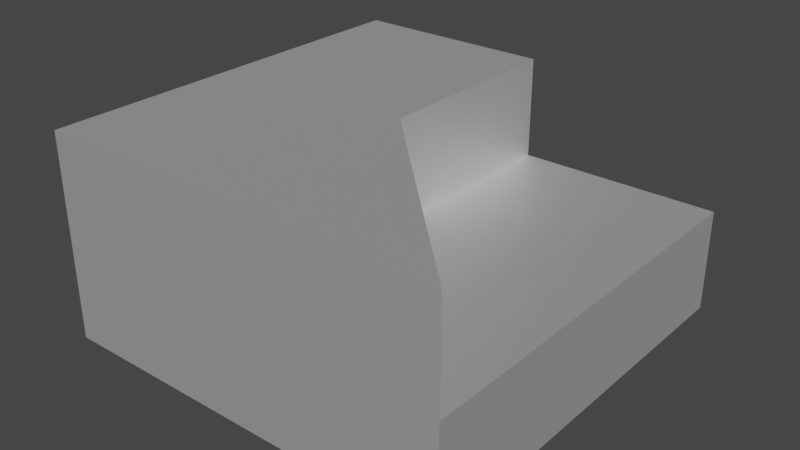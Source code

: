 # Source: Terain_7.blend  (saved by Blender 2.83.18; exported with 4.5.12 LTS)
import bpy
from mathutils import Matrix  # noqa: F401  (used for matrix-valued properties, if any)

bpy.ops.wm.read_factory_settings(use_empty=True)
scene = bpy.context.scene
scene.name = 'Scene'

# ---- collections
col_collection = bpy.data.collections.new('Collection'); scene.collection.children.link(col_collection)

# ---- materials (node trees are filled in below, after node groups)
mat_mat_riau = bpy.data.materials.new('Matériau')
mat_mat_riau.use_transparent_shadow = False

# ---- material node trees
mat_mat_riau.use_nodes = True; mat_mat_riau.node_tree.nodes.clear()
_N = mat_mat_riau.node_tree.nodes; _L = mat_mat_riau.node_tree.links
n0 = _N.new('ShaderNodeBsdfPrincipled'); n0.name = 'Principled BSDF'; n0.location = (10, 300)
n0.distribution = 'GGX'
n0.subsurface_method = 'BURLEY'
n0.inputs[0].default_value = (1.0, 1.0, 1.0, 1.0)
n0.inputs[1].default_value = 0.8
n0.inputs[3].default_value = 1.45
n0.inputs[20].default_value = 0.4
n0.inputs[27].default_value = (0.0, 0.0, 0.0, 1.0)
n0.inputs[28].default_value = 1.0
n1 = _N.new('ShaderNodeOutputMaterial'); n1.name = 'Material Output'; n1.location = (300, 300)
_L.new(n0.outputs[0], n1.inputs[0])
n1.is_active_output = True

# ---- world
world_world = bpy.data.worlds.new('World'); scene.world = world_world
world_world.use_nodes = True; world_world.node_tree.nodes.clear()
_N = world_world.node_tree.nodes; _L = world_world.node_tree.links
n0 = _N.new('ShaderNodeOutputWorld'); n0.name = 'World Output'; n0.location = (300, 300)
n1 = _N.new('ShaderNodeBackground'); n1.name = 'Background'; n1.location = (10, 300)
n1.inputs[0].default_value = (0.05088, 0.05088, 0.05088, 1.0)
_L.new(n1.outputs[0], n0.inputs[0])
n0.is_active_output = True
world_world.color = (0.05088, 0.05088, 0.05088)
world_world.use_sun_shadow = False
world_world.sun_shadow_jitter_overblur = 0.0

# ---- meshes
me_cube = bpy.data.meshes.new('Cube')
me_cube.from_pydata([(-1.0, -1.0, -0.5), (-1.0, -1.0, 0.5), (-1.0, 1.0, -0.5), (-1.0, 1.0, 0.5), (1.0, -1.0, -0.5), (1.0, -1.0, 0.5), (1.0, 1.0, -0.5), (0.0, 0.0, 0.5), (1.0, 1.0, 0.0), (1.0, -1.0, 0.0), (0.0, 0.0, 0.0), (0.0, 1.0, 0.5), (0.0, 1.0, 0.0)], [], [(4, 9, 5, 1, 0), (2, 6, 4, 0), (1, 5, 7), (7, 11, 3, 1), (0, 1, 3, 2), (7, 10, 12, 11), (6, 8, 9, 4), (5, 9, 10, 7), (8, 12, 10, 9), (2, 3, 11, 12, 8, 6)])
_uv = me_cube.uv_layers.new(name='CarteUV')
_uv.uv.foreach_set('vector', [0.375, 0.75, 0.5, 0.75, 0.625, 0.75, 0.625, 1.0, 0.375, 1.0, 0.125, 0.5, 0.375, 0.5, 0.375, 0.75, 0.125, 0.75, 0.75, 0.75, 0.625, 0.75, 0.75, 0.625, 0.0, 0.0, 0.625, 0.4375, 0.875, 0.5, 0.75, 0.75, 0.375, 0.0, 0.625, 0.0, 0.625, 0.25, 0.375, 0.25, 0.0, 0.0, 0.0, 0.0, 0.5, 0.4062, 0.625, 0.4375, 0.375, 0.5, 0.5, 0.5, 0.5, 0.75, 0.375, 0.75, 0.625, 0.75, 0.5, 0.75, 0.0, 0.0, 0.0, 0.0, 0.5, 0.5, 0.5, 0.4062, 0.0, 0.0, 0.5, 0.75, 0.375, 0.25, 0.625, 0.375, 0.625, 0.4375, 0.5, 0.4062, 0.5, 0.5, 0.375, 0.5])
me_cube.materials.append(mat_mat_riau)
me_cube.use_remesh_fix_poles = True
me_cube.use_remesh_preserve_attributes = False
me_cube.use_mirror_vertex_groups = False
me_cube.update()

# ---- objects
ob_cube_001 = bpy.data.objects.new('Cube.001', me_cube)

# ---- transforms, parenting, visibility, modifiers, constraints
ob_cube_001.location = (0.0, 0.0, 0.5)
ob_cube_001.lineart.crease_threshold = 0.0

# ---- collection membership
col_collection.objects.link(ob_cube_001)

# ---- scene / render settings (as saved in the file)
scene.frame_start = 1; scene.frame_end = 250; scene.frame_set(1)
scene.render.engine = 'BLENDER_EEVEE_NEXT'
scene.cycles.use_denoising = False
scene.cycles.samples = 128
scene.cycles.sampling_pattern = 'TABULATED_SOBOL'
scene.cycles.use_adaptive_sampling = False
scene.cycles.use_light_tree = False
scene.view_settings.view_transform = 'Filmic'
bpy.context.view_layer.update()

# ---- added for rendering (the .blend has no active camera and no usable light): camera, sun
cam_auto = bpy.data.cameras.new('AutoCamera')
cam_auto.lens = 50.0
cam_auto.sensor_width = 36.0
cam_auto.clip_end = 1000.0
ob_auto_camera = bpy.data.objects.new('AutoCamera', cam_auto)
scene.collection.objects.link(ob_auto_camera)
ob_auto_camera.location = (2.77567, -3.33081, 2.72054)
ob_auto_camera.rotation_euler = (1.09748, -7.21219e-08, 0.694738)
scene.camera = ob_auto_camera
light_auto_sun = bpy.data.lights.new('AutoSun', 'SUN')
light_auto_sun.energy = 3.0
light_auto_sun.angle = 0.0523599
ob_auto_sun = bpy.data.objects.new('AutoSun', light_auto_sun)
scene.collection.objects.link(ob_auto_sun)
ob_auto_sun.rotation_euler = (0.872665, 0.174533, 0.523599)
bpy.context.view_layer.update()
